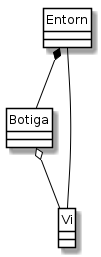

The diagram above was rendered by PlantUML. Its source (embedded in the PNG):
@startuml
class Entorn
class Botiga
class Vi

Botiga o-- Vi
Entorn *-- Botiga
Entorn -- Vi

hide class circle
skinparam classAttributeIconSize 0
skinparam class {
    BackgroundColor White
    BorderColor Black
    ArrowColor Black
}

@enduml